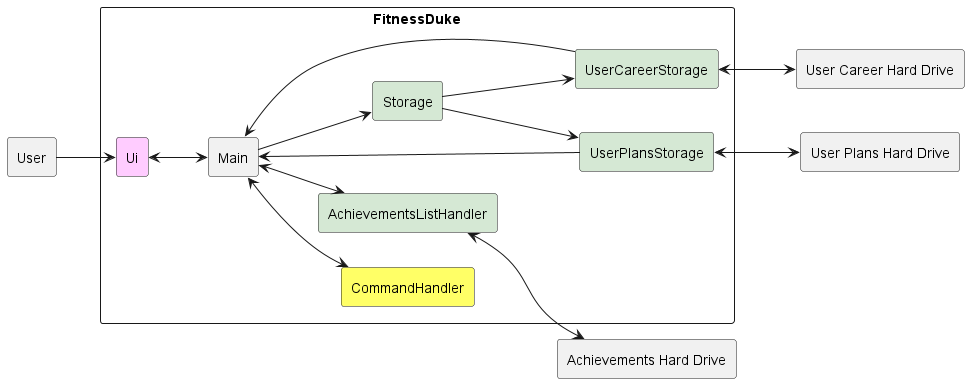

The diagram above was rendered by PlantUML. Its source (embedded in the PNG):
@startuml
!include style.puml
left to right direction
skinparam BackgroundColor transparent
skinparam componentStyle rectangle

component User
component "User Career Hard Drive"
component "User Plans Hard Drive"
component "Achievements Hard Drive"

component FitnessDuke{
component Ui UI_COLOUR
component CommandHandler LOGIC_COLOUR
component Main
component UserCareerStorage STORAGE_COLOUR
component UserPlansStorage STORAGE_COLOUR
component Storage STORAGE_COLOUR
component AchievementsListHandler STORAGE_COLOUR
}

[User] --> [Ui]
[Ui] <--> [Main]
[Main] --> [Storage]
[Main] <--> [AchievementsListHandler]
[Main] <--> [CommandHandler]
[AchievementsListHandler] <--> [Achievements Hard Drive]
[Storage] --> [UserPlansStorage]
[Storage] --> [UserCareerStorage]
[UserCareerStorage] <--> [User Career Hard Drive]
[UserPlansStorage] <--> [User Plans Hard Drive]
[UserCareerStorage] --> [Main]
[UserPlansStorage] --> [Main]

@enduml